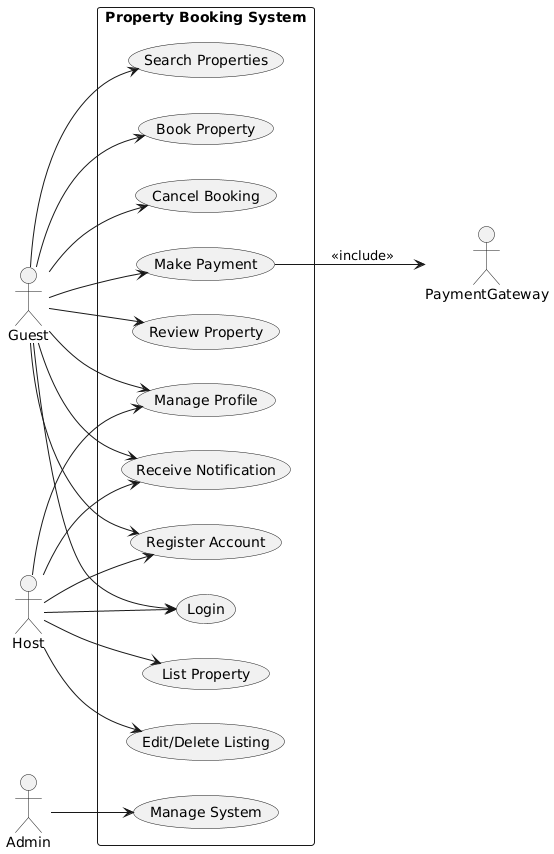

The diagram above was rendered by PlantUML. Its source (embedded in the PNG):
@startuml
left to right direction

actor Guest
actor Host
actor Admin
actor PaymentGateway as PG

rectangle "Property Booking System" {
  
  (Register Account) as UC1
  (Login) as UC2
  (Manage Profile) as UC3
  (Search Properties) as UC4
  (Book Property) as UC5
  (Cancel Booking) as UC6
  (Make Payment) as UC7
  (List Property) as UC8
  (Edit/Delete Listing) as UC9
  (Review Property) as UC10
  (Receive Notification) as UC11
  (Manage System) as UC12

  Guest --> UC1
  Guest --> UC2
  Guest --> UC3
  Guest --> UC4
  Guest --> UC5
  Guest --> UC6
  Guest --> UC7
  Guest --> UC10
  Guest --> UC11

  Host --> UC1
  Host --> UC2
  Host --> UC3
  Host --> UC8
  Host --> UC9
  Host --> UC11

  Admin --> UC12

  UC7 --> PG : <<include>>

}
@enduml